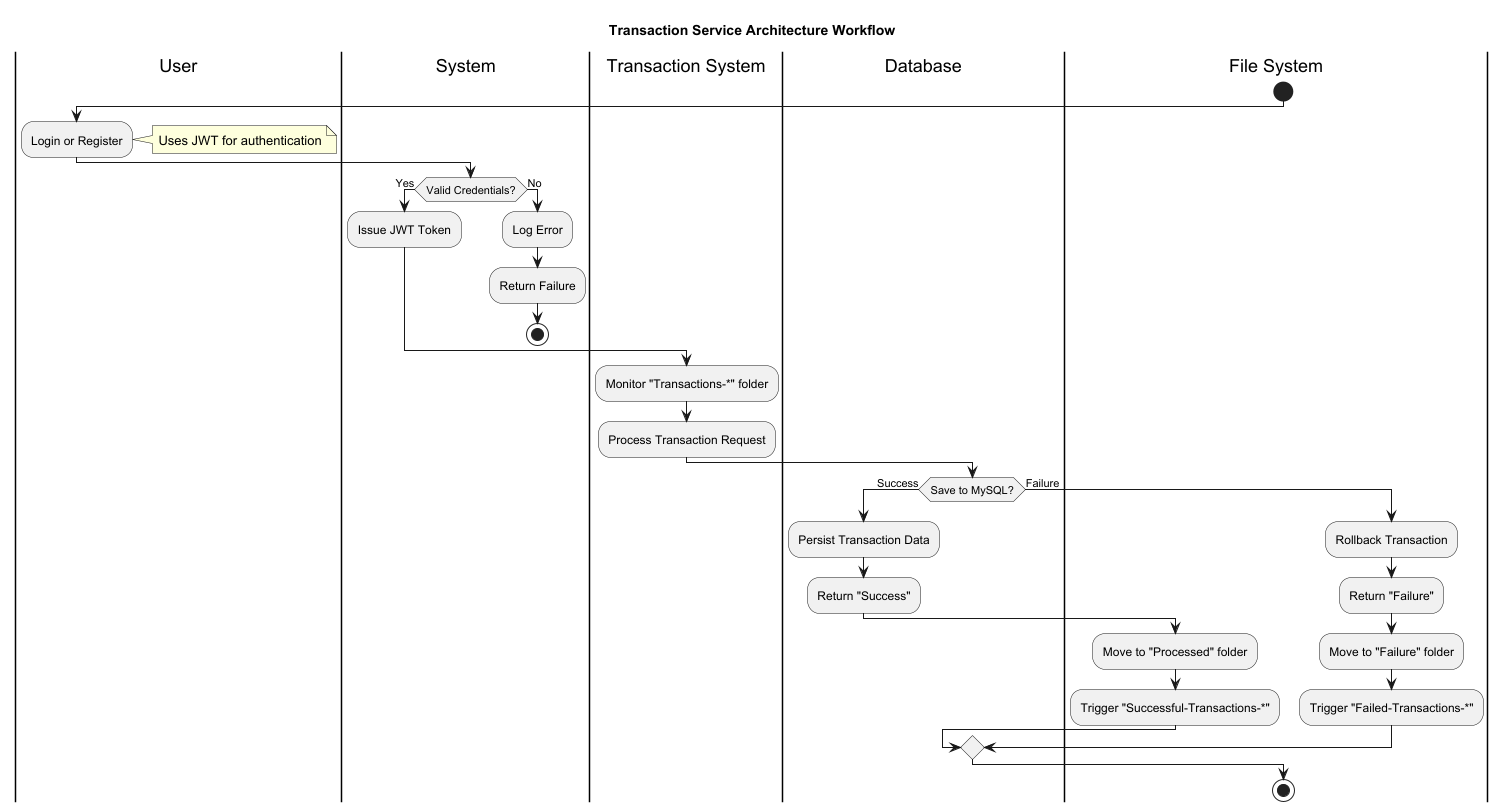

The diagram above was rendered by PlantUML. Its source (embedded in the PNG):
@startuml Transaction Service Activity Diagram

title Transaction Service Architecture Workflow

|User|
|System|
|Transaction System|
|Database|
|File System|

start

|User|
:Login or Register;
note right: Uses JWT for authentication

|System|
if (Valid Credentials?) then (Yes)
  :Issue JWT Token;
else (No)
  :Log Error;
  :Return Failure;
  stop
endif

|Transaction System|
:Monitor "Transactions-*" folder;
:Process Transaction Request;

|Database|
if (Save to MySQL?) then (Success)
  :Persist Transaction Data;
  :Return "Success";
  |File System|
  :Move to "Processed" folder;
  :Trigger "Successful-Transactions-*";
else (Failure)
  :Rollback Transaction;
  :Return "Failure";
  |File System|
  :Move to "Failure" folder;
  :Trigger "Failed-Transactions-*";
endif

stop

@enduml